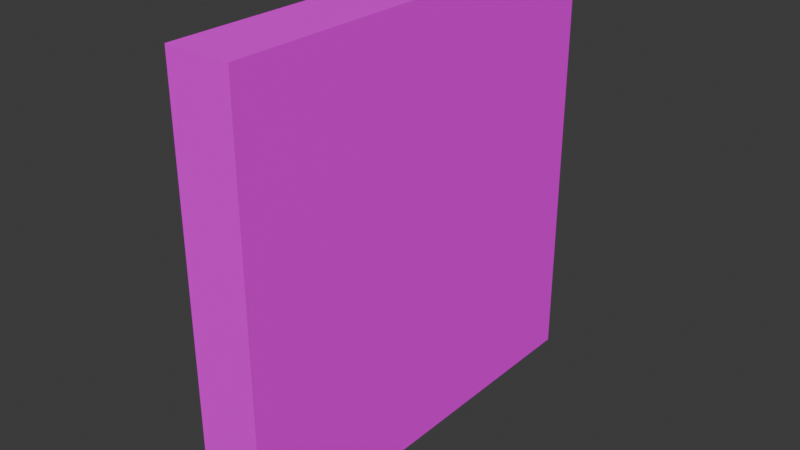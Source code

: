 # Source: mWallConcrete01.blend  (saved by Blender 4.2.66; exported with 4.5.12 LTS)
import bpy
from mathutils import Matrix  # noqa: F401  (used for matrix-valued properties, if any)

bpy.ops.wm.read_factory_settings(use_empty=True)
scene = bpy.context.scene
scene.name = 'Scene'

# ---- collections
col_concrete01 = bpy.data.collections.new('Concrete01'); scene.collection.children.link(col_concrete01)

# ---- images (referenced by path relative to the original .blend; pixels are not part of the script)
import os
ASSET_DIR = os.environ.get("B2B_ASSET_DIR", "")  # directory of the original .blend (textures are referenced by path, not embedded)
HERE = os.path.dirname(os.path.abspath(__file__))  # packed textures are extracted next to this script under _unpacked/

def load_image(name, relpath, width, height, colorspace="sRGB"):
    """Load a texture the original file referenced (path relative to the .blend, or extracted next to this script)."""
    p = next((c for c in (os.path.join(HERE, relpath), os.path.join(ASSET_DIR, relpath)) if relpath and os.path.exists(c)), "")
    if p:
        img = bpy.data.images.load(p, check_existing=True)
        img.name = name
    else:  # same state as the original file: an image datablock whose file is absent (Cycles renders it pink)
        img = bpy.data.images.new(name, width, height)
        img.source = "FILE"
        img.filepath = "//" + (relpath or name)
    img.colorspace_settings.name = colorspace
    return img
img_concreteplain01_a_png = load_image('ConcretePlain01_a.png', 'ConcretePlain01_a.png', 1024, 1024, 'sRGB')

# ---- materials (node trees are filled in below, after node groups)
mat_concrete01 = bpy.data.materials.new('Concrete01')
mat_concrete01.alpha_threshold = 0.0
mat_concrete01.use_transparent_shadow = False
mat_concrete01.roughness = 0.5
mat_concrete01.line_color = (0.0, 0.0, 0.0, 1.0)

# ---- material node trees
mat_concrete01.use_nodes = True; mat_concrete01.node_tree.nodes.clear()
_N = mat_concrete01.node_tree.nodes; _L = mat_concrete01.node_tree.links
n0 = _N.new('ShaderNodeOutputMaterial'); n0.name = 'Material Output'; n0.location = (300, 300)
n1 = _N.new('ShaderNodeBsdfPrincipled'); n1.name = 'Principled BSDF'; n1.location = (10, 300)
n1.inputs[3].default_value = 1.45
n1.inputs[13].default_value = 0.05
n2 = _N.new('ShaderNodeTexImage'); n2.name = 'Image Texture'; n2.location = (-280, 280)
n2.image = img_concreteplain01_a_png
n2.interpolation = 'Closest'
_L.new(n1.outputs[0], n0.inputs[0])
_L.new(n2.outputs[0], n1.inputs[0])
n0.is_active_output = True

# ---- world
world_world = bpy.data.worlds.new('World'); scene.world = world_world
world_world.use_nodes = True; world_world.node_tree.nodes.clear()
_N = world_world.node_tree.nodes; _L = world_world.node_tree.links
n0 = _N.new('ShaderNodeOutputWorld'); n0.name = 'World Output'; n0.location = (300, 300)
n1 = _N.new('ShaderNodeBackground'); n1.name = 'Background'; n1.location = (10, 300)
n1.inputs[0].default_value = (0.05088, 0.05088, 0.05088, 1.0)
_L.new(n1.outputs[0], n0.inputs[0])
n0.is_active_output = True
world_world.color = (0.05088, 0.05088, 0.05088)
world_world.use_sun_shadow = False
world_world.sun_shadow_jitter_overblur = 0.0

# ---- meshes
me_cube = bpy.data.meshes.new('Cube')
me_cube.from_pydata([(0.0, 0.0, 2.0), (0.0, 0.0, 0.0), (0.0, -2.0, 2.0), (0.0, -2.0, 0.0), (-0.3, 0.0, 2.0), (-0.3, 0.0, 0.0), (-0.3, -2.0, 2.0), (-0.3, -2.0, 0.0)], [], [(0, 4, 6, 2), (3, 2, 6, 7), (7, 6, 4, 5), (5, 1, 3, 7), (1, 0, 2, 3), (5, 4, 0, 1)])
_uv = me_cube.uv_layers.new(name='UVMap')
_uv.uv.foreach_set('vector', [3.165e-05, 3.167e-05, 0.1, 3.166e-05, 0.1, 1.0, 3.169e-05, 1.0, 0.1, 3.165e-05, 0.1, 1.0, 3.162e-05, 1.0, 3.162e-05, 3.164e-05, 1.0, 0.0, 1.0, 1.0, 0.0, 1.0, 0.0, 0.0, 3.163e-05, 3.166e-05, 0.1, 3.165e-05, 0.1, 1.0, 3.167e-05, 1.0, 0.0, 1.0, 0.0, 0.0, 1.0, 0.0, 1.0, 1.0, 0.1, 3.168e-05, 0.1, 1.0, 3.162e-05, 1.0, 3.162e-05, 3.167e-05])
me_cube.materials.append(mat_concrete01)
me_cube.use_mirror_vertex_groups = False
me_cube.update()

# ---- objects
ob_wallconcrete01 = bpy.data.objects.new('WallConcrete01', me_cube)

# ---- transforms, parenting, visibility, modifiers, constraints
ob_wallconcrete01.location = (0.0, 0.0, 0.0)
ob_wallconcrete01.scale = (2.0, 2.0, 2.0)
ob_wallconcrete01.lock_rotations_4d = False
ob_wallconcrete01.empty_display_type = 'ARROWS'
ob_wallconcrete01.lineart.crease_threshold = 0.0

# ---- collection membership
col_concrete01.objects.link(ob_wallconcrete01)

# ---- scene / render settings (as saved in the file)
scene.frame_start = 1; scene.frame_end = 250; scene.frame_set(1)
scene.render.engine = 'BLENDER_EEVEE_NEXT'
scene.cycles.sampling_pattern = 'TABULATED_SOBOL'
scene.eevee.ray_tracing_options.trace_max_roughness = 0.0
bpy.context.view_layer.update()

# ---- added for rendering (the .blend has no active camera and no usable light): camera, sun
cam_auto = bpy.data.cameras.new('AutoCamera')
cam_auto.lens = 50.0
cam_auto.sensor_width = 36.0
cam_auto.clip_end = 1000.0
ob_auto_camera = bpy.data.objects.new('AutoCamera', cam_auto)
scene.collection.objects.link(ob_auto_camera)
ob_auto_camera.location = (4.96322, -8.31586, 6.21058)
ob_auto_camera.rotation_euler = (1.09748, -7.21219e-08, 0.694738)
scene.camera = ob_auto_camera
light_auto_sun = bpy.data.lights.new('AutoSun', 'SUN')
light_auto_sun.energy = 3.0
light_auto_sun.angle = 0.0523599
ob_auto_sun = bpy.data.objects.new('AutoSun', light_auto_sun)
scene.collection.objects.link(ob_auto_sun)
ob_auto_sun.rotation_euler = (0.872665, 0.174533, 0.523599)
bpy.context.view_layer.update()
